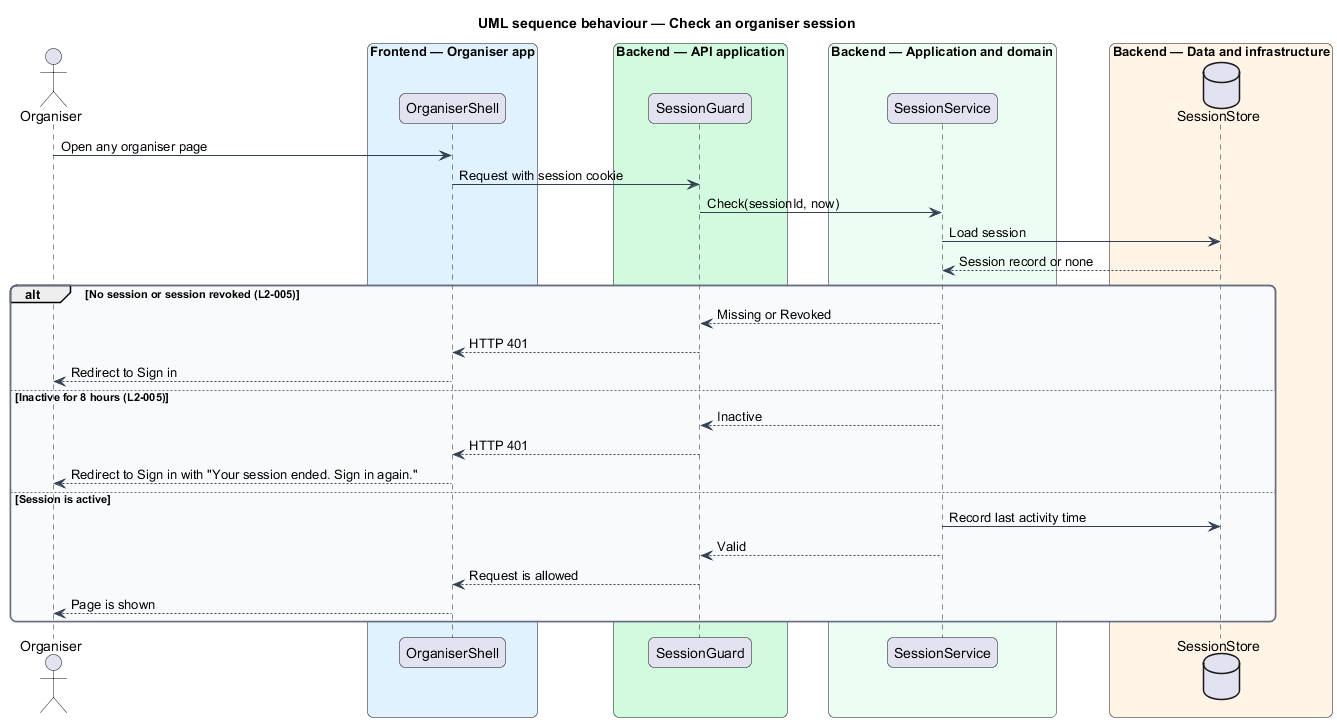

The diagram above was rendered by PlantUML. Its source (embedded in the PNG):
@startuml
title UML sequence behaviour — Check an organiser session
skinparam backgroundColor #FFFFFF
skinparam shadowing false
skinparam roundcorner 12
skinparam defaultFontName Arial
skinparam ArrowColor #344054
skinparam rectangle {
  BorderColor #344054
  FontColor #101828
}
skinparam package {
  BorderColor #667085
  FontColor #101828
  BackgroundColor #F9FAFB
}
actor "Organiser" as actor
box "Frontend — Organiser app" #E0F2FE
  participant "OrganiserShell" as shell
end box
box "Backend — API application" #D1FADF
  participant "SessionGuard" as guard
end box
box "Backend — Application and domain" #ECFDF3
  participant "SessionService" as sessions
end box
box "Backend — Data and infrastructure" #FFF4E5
  database "SessionStore" as db
end box
actor -> shell : Open any organiser page
shell -> guard : Request with session cookie
guard -> sessions : Check(sessionId, now)
sessions -> db : Load session
db --> sessions : Session record or none
alt No session or session revoked (L2-005)
  sessions --> guard : Missing or Revoked
  guard --> shell : HTTP 401
  shell --> actor : Redirect to Sign in
else Inactive for 8 hours (L2-005)
  sessions --> guard : Inactive
  guard --> shell : HTTP 401
  shell --> actor : Redirect to Sign in with "Your session ended. Sign in again."
else Session is active
  sessions -> db : Record last activity time
  sessions --> guard : Valid
  guard --> shell : Request is allowed
  shell --> actor : Page is shown
end
@enduml